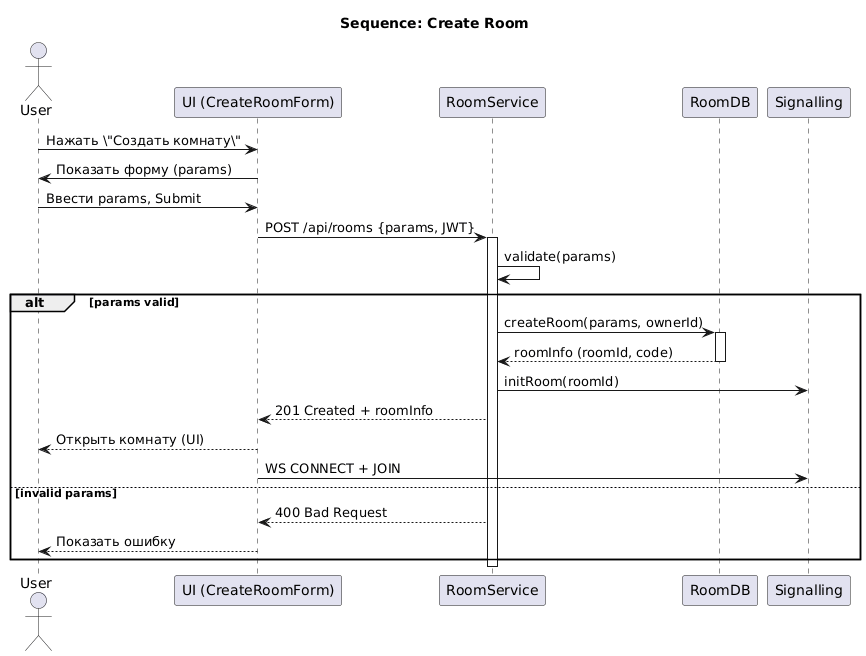

The diagram above was rendered by PlantUML. Its source (embedded in the PNG):
@startuml
title Sequence: Create Room

actor User
participant "UI (CreateRoomForm)" as UI
participant "RoomService" as Room
participant "RoomDB" as DB
participant "Signalling" as Signalling

User -> UI: Нажать \"Создать комнату\"
UI -> User: Показать форму (params)
User -> UI: Ввести params, Submit
UI -> Room: POST /api/rooms {params, JWT}
activate Room
Room -> Room: validate(params)
alt params valid
  Room -> DB: createRoom(params, ownerId)
  activate DB
  DB --> Room: roomInfo (roomId, code)
  deactivate DB
  Room -> Signalling: initRoom(roomId)
  Room --> UI: 201 Created + roomInfo
  UI --> User: Открыть комнату (UI)
  UI -> Signalling: WS CONNECT + JOIN
else invalid params
  Room --> UI: 400 Bad Request
  UI --> User: Показать ошибку
end
deactivate Room
@enduml